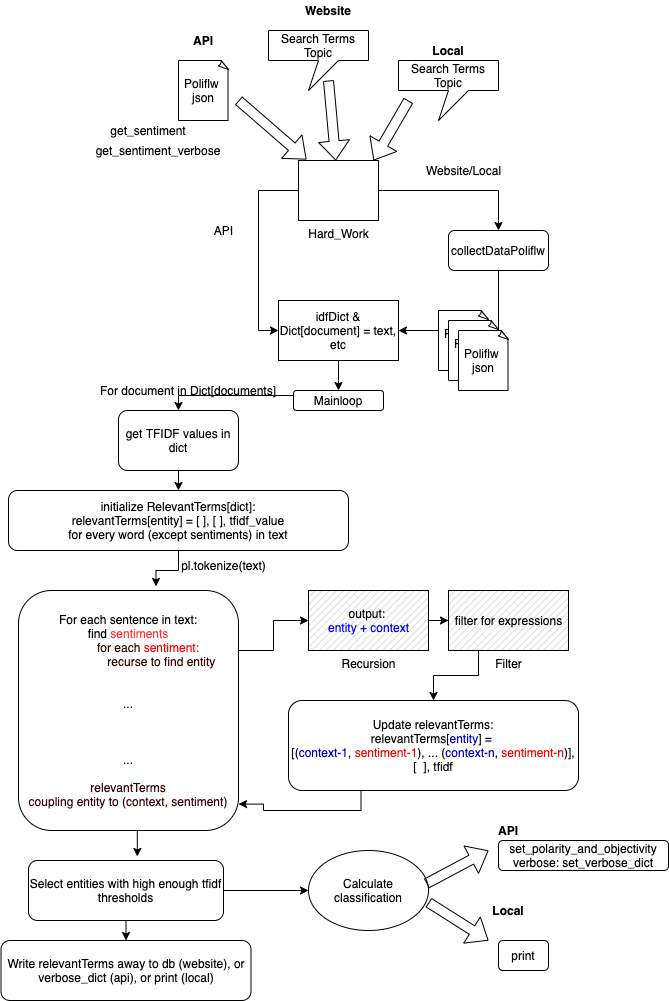

The diagram above was exported from draw.io. Its source (the exported page's mxGraphModel, read from the mxfile embedded in the PNG):
<mxGraphModel dx="1318" dy="700" grid="1" gridSize="10" guides="1" tooltips="1" connect="1" arrows="1" fold="1" page="1" pageScale="1" pageWidth="827" pageHeight="1169" math="0" shadow="0">
  <root>
    <mxCell id="0" />
    <mxCell id="1" parent="0" />
    <mxCell id="XhidRYIOHHiHLZxluvuk-27" style="edgeStyle=orthogonalEdgeStyle;rounded=0;orthogonalLoop=1;jettySize=auto;html=1;entryX=0.5;entryY=0;entryDx=0;entryDy=0;" edge="1" parent="1" source="XhidRYIOHHiHLZxluvuk-2" target="XhidRYIOHHiHLZxluvuk-26">
      <mxGeometry relative="1" as="geometry" />
    </mxCell>
    <mxCell id="XhidRYIOHHiHLZxluvuk-31" style="edgeStyle=orthogonalEdgeStyle;rounded=0;orthogonalLoop=1;jettySize=auto;html=1;entryX=0;entryY=0.5;entryDx=0;entryDy=0;" edge="1" parent="1" source="XhidRYIOHHiHLZxluvuk-2" target="XhidRYIOHHiHLZxluvuk-29">
      <mxGeometry relative="1" as="geometry">
        <Array as="points">
          <mxPoint x="290" y="210" />
          <mxPoint x="290" y="350" />
        </Array>
      </mxGeometry>
    </mxCell>
    <mxCell id="XhidRYIOHHiHLZxluvuk-2" value="Hard_Work" style="verticalLabelPosition=bottom;verticalAlign=top;html=1;shape=mxgraph.basic.rect;fillColor2=none;strokeWidth=1;size=20;indent=5;" vertex="1" parent="1">
      <mxGeometry x="330" y="180" width="80" height="60" as="geometry" />
    </mxCell>
    <mxCell id="XhidRYIOHHiHLZxluvuk-8" value="" style="shape=flexArrow;endArrow=classic;html=1;entryX=0.1;entryY=-0.017;entryDx=0;entryDy=0;entryPerimeter=0;" edge="1" parent="1" target="XhidRYIOHHiHLZxluvuk-2">
      <mxGeometry width="50" height="50" relative="1" as="geometry">
        <mxPoint x="270" y="120" as="sourcePoint" />
        <mxPoint x="460" y="370" as="targetPoint" />
      </mxGeometry>
    </mxCell>
    <mxCell id="XhidRYIOHHiHLZxluvuk-9" value="" style="shape=flexArrow;endArrow=classic;html=1;entryX=0.938;entryY=0;entryDx=0;entryDy=0;entryPerimeter=0;" edge="1" parent="1" target="XhidRYIOHHiHLZxluvuk-2">
      <mxGeometry width="50" height="50" relative="1" as="geometry">
        <mxPoint x="440" y="120" as="sourcePoint" />
        <mxPoint x="338" y="188.98000000000002" as="targetPoint" />
      </mxGeometry>
    </mxCell>
    <mxCell id="XhidRYIOHHiHLZxluvuk-10" value="" style="shape=flexArrow;endArrow=classic;html=1;" edge="1" parent="1" target="XhidRYIOHHiHLZxluvuk-2">
      <mxGeometry width="50" height="50" relative="1" as="geometry">
        <mxPoint x="360" y="100" as="sourcePoint" />
        <mxPoint x="405.03999999999996" y="190" as="targetPoint" />
      </mxGeometry>
    </mxCell>
    <mxCell id="XhidRYIOHHiHLZxluvuk-11" value="&lt;b&gt;API&lt;/b&gt;" style="text;html=1;strokeColor=none;fillColor=none;align=center;verticalAlign=middle;whiteSpace=wrap;rounded=0;" vertex="1" parent="1">
      <mxGeometry x="215" y="50" width="40" height="20" as="geometry" />
    </mxCell>
    <mxCell id="XhidRYIOHHiHLZxluvuk-12" value="get_sentiment" style="text;html=1;strokeColor=none;fillColor=none;align=center;verticalAlign=middle;whiteSpace=wrap;rounded=0;" vertex="1" parent="1">
      <mxGeometry x="160" y="140" width="40" height="20" as="geometry" />
    </mxCell>
    <mxCell id="XhidRYIOHHiHLZxluvuk-14" value="get_sentiment_verbose" style="text;html=1;strokeColor=none;fillColor=none;align=center;verticalAlign=middle;whiteSpace=wrap;rounded=0;" vertex="1" parent="1">
      <mxGeometry x="170" y="160" width="40" height="20" as="geometry" />
    </mxCell>
    <mxCell id="XhidRYIOHHiHLZxluvuk-17" value="&lt;b&gt;Website&lt;/b&gt;" style="text;html=1;strokeColor=none;fillColor=none;align=center;verticalAlign=middle;whiteSpace=wrap;rounded=0;" vertex="1" parent="1">
      <mxGeometry x="340" y="20" width="40" height="20" as="geometry" />
    </mxCell>
    <mxCell id="XhidRYIOHHiHLZxluvuk-18" value="&lt;b&gt;Local&lt;/b&gt;" style="text;html=1;strokeColor=none;fillColor=none;align=center;verticalAlign=middle;whiteSpace=wrap;rounded=0;" vertex="1" parent="1">
      <mxGeometry x="460" y="60" width="40" height="20" as="geometry" />
    </mxCell>
    <mxCell id="XhidRYIOHHiHLZxluvuk-19" value="Poliflw&amp;nbsp;&lt;br&gt;json" style="whiteSpace=wrap;html=1;shape=mxgraph.basic.document" vertex="1" parent="1">
      <mxGeometry x="210" y="80" width="50" height="60" as="geometry" />
    </mxCell>
    <mxCell id="XhidRYIOHHiHLZxluvuk-22" value="Search Terms&lt;br&gt;Topic" style="shape=callout;whiteSpace=wrap;html=1;perimeter=calloutPerimeter;position2=0.4;" vertex="1" parent="1">
      <mxGeometry x="300" y="50" width="100" height="60" as="geometry" />
    </mxCell>
    <mxCell id="XhidRYIOHHiHLZxluvuk-23" value="Search Terms&lt;br&gt;Topic" style="shape=callout;whiteSpace=wrap;html=1;perimeter=calloutPerimeter;position2=0.4;" vertex="1" parent="1">
      <mxGeometry x="430" y="80" width="100" height="60" as="geometry" />
    </mxCell>
    <mxCell id="XhidRYIOHHiHLZxluvuk-30" style="edgeStyle=orthogonalEdgeStyle;rounded=0;orthogonalLoop=1;jettySize=auto;html=1;exitX=0.5;exitY=1;exitDx=0;exitDy=0;entryX=1;entryY=0.5;entryDx=0;entryDy=0;" edge="1" parent="1" source="XhidRYIOHHiHLZxluvuk-26" target="XhidRYIOHHiHLZxluvuk-29">
      <mxGeometry relative="1" as="geometry" />
    </mxCell>
    <mxCell id="XhidRYIOHHiHLZxluvuk-26" value="collectDataPoliflw" style="rounded=1;whiteSpace=wrap;html=1;" vertex="1" parent="1">
      <mxGeometry x="480" y="250" width="100" height="40" as="geometry" />
    </mxCell>
    <mxCell id="XhidRYIOHHiHLZxluvuk-28" value="Website/Local" style="text;html=1;align=center;verticalAlign=middle;resizable=0;points=[];autosize=1;" vertex="1" parent="1">
      <mxGeometry x="450" y="180" width="90" height="20" as="geometry" />
    </mxCell>
    <mxCell id="XhidRYIOHHiHLZxluvuk-37" style="edgeStyle=orthogonalEdgeStyle;rounded=0;orthogonalLoop=1;jettySize=auto;html=1;exitX=0.5;exitY=1;exitDx=0;exitDy=0;entryX=0.5;entryY=0;entryDx=0;entryDy=0;" edge="1" parent="1" source="XhidRYIOHHiHLZxluvuk-29" target="XhidRYIOHHiHLZxluvuk-36">
      <mxGeometry relative="1" as="geometry" />
    </mxCell>
    <mxCell id="XhidRYIOHHiHLZxluvuk-29" value="idfDict &amp;amp;&lt;br&gt;Dict[document] = text, etc" style="rounded=0;whiteSpace=wrap;html=1;" vertex="1" parent="1">
      <mxGeometry x="310" y="320" width="120" height="60" as="geometry" />
    </mxCell>
    <mxCell id="XhidRYIOHHiHLZxluvuk-32" value="API" style="text;html=1;align=center;verticalAlign=middle;resizable=0;points=[];autosize=1;" vertex="1" parent="1">
      <mxGeometry x="240" y="240" width="30" height="20" as="geometry" />
    </mxCell>
    <mxCell id="XhidRYIOHHiHLZxluvuk-33" value="Poliflw&amp;nbsp;&lt;br&gt;json" style="whiteSpace=wrap;html=1;shape=mxgraph.basic.document" vertex="1" parent="1">
      <mxGeometry x="470" y="330" width="50" height="60" as="geometry" />
    </mxCell>
    <mxCell id="XhidRYIOHHiHLZxluvuk-34" value="Poliflw&amp;nbsp;&lt;br&gt;json" style="whiteSpace=wrap;html=1;shape=mxgraph.basic.document" vertex="1" parent="1">
      <mxGeometry x="480" y="340" width="50" height="60" as="geometry" />
    </mxCell>
    <mxCell id="XhidRYIOHHiHLZxluvuk-35" value="Poliflw&amp;nbsp;&lt;br&gt;json" style="whiteSpace=wrap;html=1;shape=mxgraph.basic.document" vertex="1" parent="1">
      <mxGeometry x="490" y="350" width="50" height="60" as="geometry" />
    </mxCell>
    <mxCell id="XhidRYIOHHiHLZxluvuk-39" style="edgeStyle=orthogonalEdgeStyle;rounded=0;orthogonalLoop=1;jettySize=auto;html=1;exitX=0;exitY=0.25;exitDx=0;exitDy=0;entryX=0.5;entryY=0;entryDx=0;entryDy=0;" edge="1" parent="1" source="XhidRYIOHHiHLZxluvuk-36" target="XhidRYIOHHiHLZxluvuk-38">
      <mxGeometry relative="1" as="geometry">
        <Array as="points">
          <mxPoint x="210" y="415" />
        </Array>
      </mxGeometry>
    </mxCell>
    <mxCell id="XhidRYIOHHiHLZxluvuk-36" value="Mainloop" style="rounded=1;whiteSpace=wrap;html=1;" vertex="1" parent="1">
      <mxGeometry x="325" y="410" width="90" height="20" as="geometry" />
    </mxCell>
    <mxCell id="XhidRYIOHHiHLZxluvuk-41" style="edgeStyle=orthogonalEdgeStyle;rounded=0;orthogonalLoop=1;jettySize=auto;html=1;exitX=0.5;exitY=1;exitDx=0;exitDy=0;entryX=0.5;entryY=0;entryDx=0;entryDy=0;" edge="1" parent="1" source="XhidRYIOHHiHLZxluvuk-38" target="XhidRYIOHHiHLZxluvuk-40">
      <mxGeometry relative="1" as="geometry" />
    </mxCell>
    <mxCell id="XhidRYIOHHiHLZxluvuk-38" value="get TFIDF values in dict" style="rounded=1;whiteSpace=wrap;html=1;" vertex="1" parent="1">
      <mxGeometry x="150" y="430" width="120" height="60" as="geometry" />
    </mxCell>
    <mxCell id="XhidRYIOHHiHLZxluvuk-45" style="edgeStyle=orthogonalEdgeStyle;rounded=0;orthogonalLoop=1;jettySize=auto;html=1;exitX=0.5;exitY=1;exitDx=0;exitDy=0;entryX=0.625;entryY=-0.017;entryDx=0;entryDy=0;entryPerimeter=0;" edge="1" parent="1" source="XhidRYIOHHiHLZxluvuk-40" target="XhidRYIOHHiHLZxluvuk-42">
      <mxGeometry relative="1" as="geometry" />
    </mxCell>
    <mxCell id="XhidRYIOHHiHLZxluvuk-40" value="initialize RelevantTerms[dict]:&lt;br&gt;relevantTerms[entity] = [ ], [ ], tfidf_value&lt;br&gt;for every word (except sentiments) in text" style="rounded=1;whiteSpace=wrap;html=1;" vertex="1" parent="1">
      <mxGeometry x="40" y="510" width="340" height="60" as="geometry" />
    </mxCell>
    <mxCell id="XhidRYIOHHiHLZxluvuk-54" style="edgeStyle=orthogonalEdgeStyle;rounded=0;orthogonalLoop=1;jettySize=auto;html=1;exitX=1;exitY=0.25;exitDx=0;exitDy=0;entryX=0;entryY=0.5;entryDx=0;entryDy=0;entryPerimeter=0;" edge="1" parent="1" source="XhidRYIOHHiHLZxluvuk-42" target="XhidRYIOHHiHLZxluvuk-47">
      <mxGeometry relative="1" as="geometry" />
    </mxCell>
    <mxCell id="XhidRYIOHHiHLZxluvuk-58" style="edgeStyle=orthogonalEdgeStyle;rounded=0;orthogonalLoop=1;jettySize=auto;html=1;exitX=0.5;exitY=1;exitDx=0;exitDy=0;entryX=0.558;entryY=-0.067;entryDx=0;entryDy=0;entryPerimeter=0;" edge="1" parent="1" source="XhidRYIOHHiHLZxluvuk-42" target="XhidRYIOHHiHLZxluvuk-56">
      <mxGeometry relative="1" as="geometry" />
    </mxCell>
    <mxCell id="XhidRYIOHHiHLZxluvuk-42" value="For each sentence in text:&lt;br&gt;find &lt;font color=&quot;#ff3333&quot;&gt;sentiments&lt;/font&gt;&lt;br&gt;&lt;font color=&quot;#330000&quot;&gt;&amp;nbsp; &amp;nbsp; &amp;nbsp; &amp;nbsp; &amp;nbsp; &amp;nbsp; for each &lt;/font&gt;&lt;font color=&quot;#ff0000&quot;&gt;sentiment:&lt;/font&gt;&lt;br&gt;&lt;font color=&quot;#330000&quot;&gt;&amp;nbsp; &amp;nbsp; &amp;nbsp; &amp;nbsp; &amp;nbsp; &amp;nbsp; &amp;nbsp; &amp;nbsp; &amp;nbsp; &amp;nbsp; recurse to find entity&lt;br&gt;&lt;br&gt;&lt;br&gt;...&lt;br&gt;&lt;br&gt;&lt;br&gt;&lt;br&gt;...&lt;br&gt;&lt;br&gt;relevantTerms&lt;br&gt;coupling entity to (context, sentiment)&lt;br&gt;&lt;/font&gt;" style="rounded=1;whiteSpace=wrap;html=1;" vertex="1" parent="1">
      <mxGeometry x="50" y="610" width="220" height="240" as="geometry" />
    </mxCell>
    <mxCell id="XhidRYIOHHiHLZxluvuk-46" value="pl.tokenize(text)" style="text;html=1;align=center;verticalAlign=middle;resizable=0;points=[];autosize=1;" vertex="1" parent="1">
      <mxGeometry x="205" y="575" width="100" height="20" as="geometry" />
    </mxCell>
    <mxCell id="XhidRYIOHHiHLZxluvuk-73" style="edgeStyle=orthogonalEdgeStyle;rounded=0;orthogonalLoop=1;jettySize=auto;html=1;exitX=1;exitY=0.5;exitDx=0;exitDy=0;exitPerimeter=0;" edge="1" parent="1" source="XhidRYIOHHiHLZxluvuk-47" target="XhidRYIOHHiHLZxluvuk-72">
      <mxGeometry relative="1" as="geometry" />
    </mxCell>
    <mxCell id="XhidRYIOHHiHLZxluvuk-47" value="Recursion" style="verticalLabelPosition=bottom;verticalAlign=top;html=1;shape=mxgraph.basic.patternFillRect;fillStyle=diag;step=5;fillStrokeWidth=0.2;fillStrokeColor=#dddddd;" vertex="1" parent="1">
      <mxGeometry x="340" y="610" width="120" height="60" as="geometry" />
    </mxCell>
    <mxCell id="XhidRYIOHHiHLZxluvuk-55" style="edgeStyle=orthogonalEdgeStyle;rounded=0;orthogonalLoop=1;jettySize=auto;html=1;exitX=0.25;exitY=1;exitDx=0;exitDy=0;entryX=1;entryY=0.89;entryDx=0;entryDy=0;entryPerimeter=0;" edge="1" parent="1" source="XhidRYIOHHiHLZxluvuk-49" target="XhidRYIOHHiHLZxluvuk-42">
      <mxGeometry relative="1" as="geometry" />
    </mxCell>
    <mxCell id="XhidRYIOHHiHLZxluvuk-49" value="Update relevantTerms:&lt;br&gt;relevantTerms[&lt;font color=&quot;#0000cc&quot;&gt;entity&lt;/font&gt;] =&amp;nbsp;&lt;br&gt;[(&lt;font color=&quot;#0000cc&quot;&gt;context-1&lt;/font&gt;, &lt;font color=&quot;#ff0000&quot;&gt;sentiment-1&lt;/font&gt;), ... (&lt;font color=&quot;#0000cc&quot;&gt;context-n&lt;/font&gt;,&amp;nbsp;&lt;font color=&quot;#ff0000&quot;&gt;sentiment-n&lt;/font&gt;)], [&amp;nbsp; ], tfidf" style="rounded=1;whiteSpace=wrap;html=1;" vertex="1" parent="1">
      <mxGeometry x="320" y="720" width="290" height="90" as="geometry" />
    </mxCell>
    <mxCell id="XhidRYIOHHiHLZxluvuk-51" value="output: &lt;br&gt;&lt;font color=&quot;#0000ff&quot;&gt;entity + context&lt;/font&gt;" style="text;html=1;align=center;verticalAlign=middle;resizable=0;points=[];autosize=1;" vertex="1" parent="1">
      <mxGeometry x="350" y="625" width="100" height="30" as="geometry" />
    </mxCell>
    <mxCell id="XhidRYIOHHiHLZxluvuk-60" style="edgeStyle=orthogonalEdgeStyle;rounded=0;orthogonalLoop=1;jettySize=auto;html=1;exitX=0.5;exitY=1;exitDx=0;exitDy=0;entryX=0.5;entryY=0;entryDx=0;entryDy=0;" edge="1" parent="1" source="XhidRYIOHHiHLZxluvuk-56" target="XhidRYIOHHiHLZxluvuk-59">
      <mxGeometry relative="1" as="geometry" />
    </mxCell>
    <mxCell id="XhidRYIOHHiHLZxluvuk-62" value="" style="edgeStyle=orthogonalEdgeStyle;rounded=0;orthogonalLoop=1;jettySize=auto;html=1;" edge="1" parent="1" source="XhidRYIOHHiHLZxluvuk-56" target="XhidRYIOHHiHLZxluvuk-61">
      <mxGeometry relative="1" as="geometry" />
    </mxCell>
    <mxCell id="XhidRYIOHHiHLZxluvuk-56" value="Select entities with high enough tfidf thresholds&lt;br&gt;" style="rounded=1;whiteSpace=wrap;html=1;" vertex="1" parent="1">
      <mxGeometry x="60" y="880" width="195" height="60" as="geometry" />
    </mxCell>
    <mxCell id="XhidRYIOHHiHLZxluvuk-57" value="For document in Dict[documents]" style="text;html=1;strokeColor=none;fillColor=none;align=center;verticalAlign=middle;whiteSpace=wrap;rounded=0;" vertex="1" parent="1">
      <mxGeometry x="120" y="400" width="200" height="20" as="geometry" />
    </mxCell>
    <mxCell id="XhidRYIOHHiHLZxluvuk-59" value="&lt;span&gt;Write relevantTerms away to db (website), or verbose_dict (api), or print (local)&lt;/span&gt;" style="rounded=1;whiteSpace=wrap;html=1;" vertex="1" parent="1">
      <mxGeometry x="32.5" y="960" width="250" height="60" as="geometry" />
    </mxCell>
    <mxCell id="XhidRYIOHHiHLZxluvuk-61" value="Calculate&lt;br&gt;classification" style="ellipse;whiteSpace=wrap;html=1;" vertex="1" parent="1">
      <mxGeometry x="340" y="870" width="120" height="80" as="geometry" />
    </mxCell>
    <mxCell id="XhidRYIOHHiHLZxluvuk-64" value="" style="shape=flexArrow;endArrow=classic;html=1;exitX=0.983;exitY=0.413;exitDx=0;exitDy=0;exitPerimeter=0;" edge="1" parent="1" source="XhidRYIOHHiHLZxluvuk-61">
      <mxGeometry width="50" height="50" relative="1" as="geometry">
        <mxPoint x="410" y="730" as="sourcePoint" />
        <mxPoint x="520" y="870" as="targetPoint" />
      </mxGeometry>
    </mxCell>
    <mxCell id="XhidRYIOHHiHLZxluvuk-65" value="&lt;b&gt;API&lt;/b&gt;" style="text;html=1;strokeColor=none;fillColor=none;align=center;verticalAlign=middle;whiteSpace=wrap;rounded=0;" vertex="1" parent="1">
      <mxGeometry x="520" y="840" width="40" height="20" as="geometry" />
    </mxCell>
    <mxCell id="XhidRYIOHHiHLZxluvuk-66" value="" style="shape=flexArrow;endArrow=classic;html=1;exitX=1;exitY=0.65;exitDx=0;exitDy=0;exitPerimeter=0;" edge="1" parent="1" source="XhidRYIOHHiHLZxluvuk-61">
      <mxGeometry width="50" height="50" relative="1" as="geometry">
        <mxPoint x="467.96000000000004" y="913.04" as="sourcePoint" />
        <mxPoint x="520" y="960" as="targetPoint" />
      </mxGeometry>
    </mxCell>
    <mxCell id="XhidRYIOHHiHLZxluvuk-67" value="&lt;b&gt;Local&lt;/b&gt;" style="text;html=1;strokeColor=none;fillColor=none;align=center;verticalAlign=middle;whiteSpace=wrap;rounded=0;" vertex="1" parent="1">
      <mxGeometry x="520" y="920" width="40" height="20" as="geometry" />
    </mxCell>
    <mxCell id="XhidRYIOHHiHLZxluvuk-69" value="set_polarity_and_objectivity&lt;br&gt;verbose: set_verbose_dict" style="rounded=1;whiteSpace=wrap;html=1;" vertex="1" parent="1">
      <mxGeometry x="530" y="860" width="170" height="30" as="geometry" />
    </mxCell>
    <mxCell id="XhidRYIOHHiHLZxluvuk-70" value="print" style="rounded=1;whiteSpace=wrap;html=1;" vertex="1" parent="1">
      <mxGeometry x="530" y="960" width="50" height="30" as="geometry" />
    </mxCell>
    <mxCell id="XhidRYIOHHiHLZxluvuk-74" style="edgeStyle=orthogonalEdgeStyle;rounded=0;orthogonalLoop=1;jettySize=auto;html=1;exitX=0.25;exitY=1;exitDx=0;exitDy=0;exitPerimeter=0;" edge="1" parent="1" source="XhidRYIOHHiHLZxluvuk-71" target="XhidRYIOHHiHLZxluvuk-49">
      <mxGeometry relative="1" as="geometry" />
    </mxCell>
    <mxCell id="XhidRYIOHHiHLZxluvuk-71" value="Filter" style="verticalLabelPosition=bottom;verticalAlign=top;html=1;shape=mxgraph.basic.patternFillRect;fillStyle=diag;step=5;fillStrokeWidth=0.2;fillStrokeColor=#dddddd;" vertex="1" parent="1">
      <mxGeometry x="480" y="610" width="120" height="60" as="geometry" />
    </mxCell>
    <mxCell id="XhidRYIOHHiHLZxluvuk-72" value="filter for expressions" style="text;html=1;align=center;verticalAlign=middle;resizable=0;points=[];autosize=1;" vertex="1" parent="1">
      <mxGeometry x="480" y="630" width="120" height="20" as="geometry" />
    </mxCell>
  </root>
</mxGraphModel>